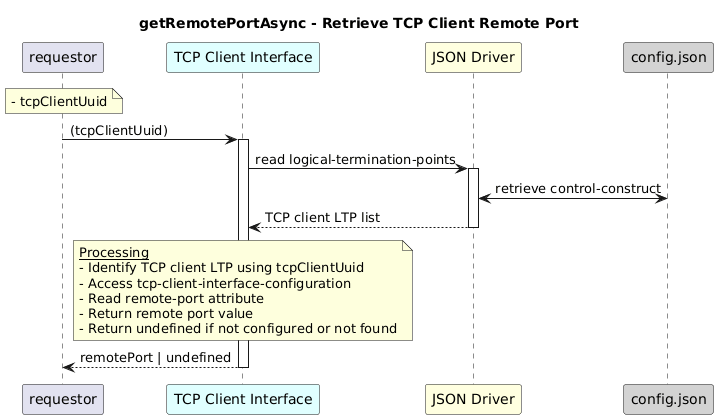

The diagram above was rendered by PlantUML. Its source (embedded in the PNG):
@startuml
skinparam responseMessageBelowArrow true

title
getRemotePortAsync - Retrieve TCP Client Remote Port
end title

participant "requestor" as requestor
participant "TCP Client Interface" as tci #LightCyan
participant "JSON Driver" as jd #LightYellow
participant "config.json" as cfg #LightGrey

note over requestor
  - tcpClientUuid
end note

requestor -> tci: (tcpClientUuid)
activate tci

tci -> jd: read logical-termination-points
activate jd

jd <-> cfg: retrieve control-construct

jd --> tci: TCP client LTP list
deactivate jd

note over tci
  <u>Processing</u>
  - Identify TCP client LTP using tcpClientUuid  
  - Access tcp-client-interface-configuration  
  - Read remote-port attribute  
  - Return remote port value  
  - Return undefined if not configured or not found
end note

tci --> requestor: remotePort | undefined
deactivate tci
@enduml